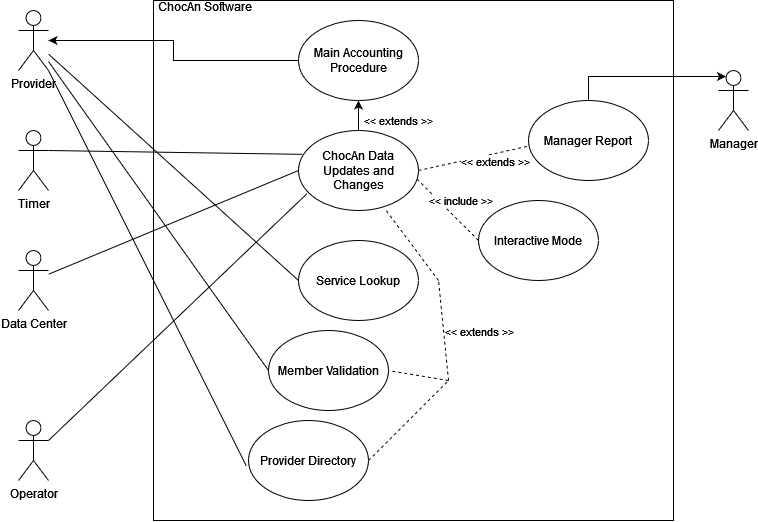

The diagram above was exported from draw.io. Its source (the exported page's mxGraphModel, read from the mxfile embedded in the PNG):
<mxGraphModel dx="928" dy="472" grid="1" gridSize="10" guides="1" tooltips="1" connect="1" arrows="1" fold="1" page="1" pageScale="1" pageWidth="850" pageHeight="1100" math="0" shadow="0">
  <root>
    <mxCell id="0" />
    <mxCell id="1" parent="0" />
    <mxCell id="n3O2dyr6H4oseRUpbdoj-1" value="" style="whiteSpace=wrap;html=1;aspect=fixed;" vertex="1" parent="1">
      <mxGeometry x="215" y="10" width="520" height="520" as="geometry" />
    </mxCell>
    <mxCell id="n3O2dyr6H4oseRUpbdoj-2" value="Data Center" style="shape=umlActor;verticalLabelPosition=bottom;verticalAlign=top;html=1;outlineConnect=0;" vertex="1" parent="1">
      <mxGeometry x="80" y="260" width="30" height="60" as="geometry" />
    </mxCell>
    <mxCell id="n3O2dyr6H4oseRUpbdoj-3" value="&lt;div&gt;Operator&lt;/div&gt;&lt;div&gt;&lt;br&gt;&lt;/div&gt;" style="shape=umlActor;verticalLabelPosition=bottom;verticalAlign=top;html=1;outlineConnect=0;" vertex="1" parent="1">
      <mxGeometry x="80" y="430" width="30" height="60" as="geometry" />
    </mxCell>
    <mxCell id="n3O2dyr6H4oseRUpbdoj-4" value="&lt;div&gt;Provider&lt;/div&gt;&lt;div&gt;&lt;br&gt;&lt;/div&gt;" style="shape=umlActor;verticalLabelPosition=bottom;verticalAlign=top;html=1;outlineConnect=0;" vertex="1" parent="1">
      <mxGeometry x="80" y="20" width="30" height="60" as="geometry" />
    </mxCell>
    <mxCell id="n3O2dyr6H4oseRUpbdoj-5" value="&lt;div&gt;Manager&lt;/div&gt;" style="shape=umlActor;verticalLabelPosition=bottom;verticalAlign=top;html=1;outlineConnect=0;" vertex="1" parent="1">
      <mxGeometry x="780" y="80" width="30" height="60" as="geometry" />
    </mxCell>
    <mxCell id="n3O2dyr6H4oseRUpbdoj-33" style="edgeStyle=orthogonalEdgeStyle;rounded=0;orthogonalLoop=1;jettySize=auto;html=1;exitX=0;exitY=0.5;exitDx=0;exitDy=0;" edge="1" parent="1" source="n3O2dyr6H4oseRUpbdoj-6" target="n3O2dyr6H4oseRUpbdoj-4">
      <mxGeometry relative="1" as="geometry" />
    </mxCell>
    <mxCell id="n3O2dyr6H4oseRUpbdoj-6" value="Main Accounting Procedure" style="ellipse;whiteSpace=wrap;html=1;" vertex="1" parent="1">
      <mxGeometry x="360" y="30" width="120" height="80" as="geometry" />
    </mxCell>
    <mxCell id="n3O2dyr6H4oseRUpbdoj-40" style="edgeStyle=orthogonalEdgeStyle;rounded=0;orthogonalLoop=1;jettySize=auto;html=1;exitX=0.5;exitY=0;exitDx=0;exitDy=0;entryX=0.25;entryY=0.1;entryDx=0;entryDy=0;entryPerimeter=0;" edge="1" parent="1" source="n3O2dyr6H4oseRUpbdoj-7" target="n3O2dyr6H4oseRUpbdoj-5">
      <mxGeometry relative="1" as="geometry" />
    </mxCell>
    <mxCell id="n3O2dyr6H4oseRUpbdoj-7" value="Manager Report" style="ellipse;whiteSpace=wrap;html=1;" vertex="1" parent="1">
      <mxGeometry x="590" y="110" width="120" height="80" as="geometry" />
    </mxCell>
    <mxCell id="n3O2dyr6H4oseRUpbdoj-8" value="Interactive Mode" style="ellipse;whiteSpace=wrap;html=1;" vertex="1" parent="1">
      <mxGeometry x="540" y="210" width="120" height="80" as="geometry" />
    </mxCell>
    <mxCell id="n3O2dyr6H4oseRUpbdoj-9" value="Member Validation" style="ellipse;whiteSpace=wrap;html=1;" vertex="1" parent="1">
      <mxGeometry x="330" y="340" width="120" height="80" as="geometry" />
    </mxCell>
    <mxCell id="n3O2dyr6H4oseRUpbdoj-10" value="Provider Directory" style="ellipse;whiteSpace=wrap;html=1;" vertex="1" parent="1">
      <mxGeometry x="310" y="430" width="120" height="80" as="geometry" />
    </mxCell>
    <mxCell id="n3O2dyr6H4oseRUpbdoj-11" value="Service Lookup" style="ellipse;whiteSpace=wrap;html=1;" vertex="1" parent="1">
      <mxGeometry x="360" y="250" width="120" height="80" as="geometry" />
    </mxCell>
    <mxCell id="n3O2dyr6H4oseRUpbdoj-12" value="ChocAn Data Updates and Changes" style="ellipse;whiteSpace=wrap;html=1;" vertex="1" parent="1">
      <mxGeometry x="360" y="140" width="120" height="80" as="geometry" />
    </mxCell>
    <mxCell id="n3O2dyr6H4oseRUpbdoj-13" value="" style="endArrow=classic;html=1;rounded=0;entryX=0.5;entryY=1;entryDx=0;entryDy=0;" edge="1" parent="1" source="n3O2dyr6H4oseRUpbdoj-12" target="n3O2dyr6H4oseRUpbdoj-6">
      <mxGeometry width="50" height="50" relative="1" as="geometry">
        <mxPoint x="510" y="150" as="sourcePoint" />
        <mxPoint x="560" y="100" as="targetPoint" />
      </mxGeometry>
    </mxCell>
    <mxCell id="n3O2dyr6H4oseRUpbdoj-14" value="&amp;lt;&amp;lt; extends &amp;gt;&amp;gt;" style="edgeLabel;html=1;align=center;verticalAlign=middle;resizable=0;points=[];" vertex="1" connectable="0" parent="n3O2dyr6H4oseRUpbdoj-13">
      <mxGeometry x="-0.4667" y="-1" relative="1" as="geometry">
        <mxPoint x="39" y="-2" as="offset" />
      </mxGeometry>
    </mxCell>
    <mxCell id="n3O2dyr6H4oseRUpbdoj-15" value="" style="endArrow=none;html=1;rounded=0;entryX=0;entryY=0.5;entryDx=0;entryDy=0;" edge="1" parent="1" source="n3O2dyr6H4oseRUpbdoj-2" target="n3O2dyr6H4oseRUpbdoj-12">
      <mxGeometry width="50" height="50" relative="1" as="geometry">
        <mxPoint x="150" y="200" as="sourcePoint" />
        <mxPoint x="200" y="150" as="targetPoint" />
      </mxGeometry>
    </mxCell>
    <mxCell id="n3O2dyr6H4oseRUpbdoj-17" value="" style="endArrow=none;html=1;rounded=0;entryX=0;entryY=0.5;entryDx=0;entryDy=0;" edge="1" parent="1" source="n3O2dyr6H4oseRUpbdoj-4" target="n3O2dyr6H4oseRUpbdoj-9">
      <mxGeometry width="50" height="50" relative="1" as="geometry">
        <mxPoint x="150" y="330" as="sourcePoint" />
        <mxPoint x="200" y="280" as="targetPoint" />
      </mxGeometry>
    </mxCell>
    <mxCell id="n3O2dyr6H4oseRUpbdoj-18" value="" style="endArrow=none;html=1;rounded=0;entryX=0;entryY=0.5;entryDx=0;entryDy=0;" edge="1" parent="1" source="n3O2dyr6H4oseRUpbdoj-4" target="n3O2dyr6H4oseRUpbdoj-11">
      <mxGeometry width="50" height="50" relative="1" as="geometry">
        <mxPoint x="220" y="370" as="sourcePoint" />
        <mxPoint x="270" y="320" as="targetPoint" />
      </mxGeometry>
    </mxCell>
    <mxCell id="n3O2dyr6H4oseRUpbdoj-19" value="" style="endArrow=none;html=1;rounded=0;entryX=-0.018;entryY=0.569;entryDx=0;entryDy=0;entryPerimeter=0;" edge="1" parent="1" source="n3O2dyr6H4oseRUpbdoj-4" target="n3O2dyr6H4oseRUpbdoj-10">
      <mxGeometry width="50" height="50" relative="1" as="geometry">
        <mxPoint x="190" y="400" as="sourcePoint" />
        <mxPoint x="240" y="350" as="targetPoint" />
      </mxGeometry>
    </mxCell>
    <mxCell id="n3O2dyr6H4oseRUpbdoj-23" value="" style="endArrow=none;dashed=1;html=1;rounded=0;entryX=0.718;entryY=0.975;entryDx=0;entryDy=0;entryPerimeter=0;" edge="1" parent="1" target="n3O2dyr6H4oseRUpbdoj-12">
      <mxGeometry width="50" height="50" relative="1" as="geometry">
        <mxPoint x="500" y="290" as="sourcePoint" />
        <mxPoint x="550" y="240" as="targetPoint" />
      </mxGeometry>
    </mxCell>
    <mxCell id="n3O2dyr6H4oseRUpbdoj-24" value="" style="endArrow=none;dashed=1;html=1;rounded=0;" edge="1" parent="1">
      <mxGeometry width="50" height="50" relative="1" as="geometry">
        <mxPoint x="510" y="390" as="sourcePoint" />
        <mxPoint x="500" y="290" as="targetPoint" />
      </mxGeometry>
    </mxCell>
    <mxCell id="n3O2dyr6H4oseRUpbdoj-27" value="&lt;div&gt;&amp;lt;&amp;lt; extends &amp;gt;&amp;gt;&lt;/div&gt;" style="edgeLabel;html=1;align=center;verticalAlign=middle;resizable=0;points=[];" vertex="1" connectable="0" parent="n3O2dyr6H4oseRUpbdoj-24">
      <mxGeometry x="0.3343" y="-3" relative="1" as="geometry">
        <mxPoint x="34" y="17" as="offset" />
      </mxGeometry>
    </mxCell>
    <mxCell id="n3O2dyr6H4oseRUpbdoj-25" value="" style="endArrow=none;dashed=1;html=1;rounded=0;entryX=1;entryY=0.5;entryDx=0;entryDy=0;" edge="1" parent="1" target="n3O2dyr6H4oseRUpbdoj-9">
      <mxGeometry width="50" height="50" relative="1" as="geometry">
        <mxPoint x="510" y="390" as="sourcePoint" />
        <mxPoint x="510" y="430" as="targetPoint" />
      </mxGeometry>
    </mxCell>
    <mxCell id="n3O2dyr6H4oseRUpbdoj-26" value="" style="endArrow=none;dashed=1;html=1;rounded=0;exitX=1;exitY=0.5;exitDx=0;exitDy=0;" edge="1" parent="1" source="n3O2dyr6H4oseRUpbdoj-10">
      <mxGeometry width="50" height="50" relative="1" as="geometry">
        <mxPoint x="430" y="480" as="sourcePoint" />
        <mxPoint x="510" y="390" as="targetPoint" />
      </mxGeometry>
    </mxCell>
    <mxCell id="n3O2dyr6H4oseRUpbdoj-28" value="" style="endArrow=none;dashed=1;html=1;rounded=0;entryX=0.989;entryY=0.61;entryDx=0;entryDy=0;entryPerimeter=0;exitX=0;exitY=0.5;exitDx=0;exitDy=0;" edge="1" parent="1" source="n3O2dyr6H4oseRUpbdoj-8" target="n3O2dyr6H4oseRUpbdoj-12">
      <mxGeometry width="50" height="50" relative="1" as="geometry">
        <mxPoint x="520" y="290" as="sourcePoint" />
        <mxPoint x="570" y="240" as="targetPoint" />
      </mxGeometry>
    </mxCell>
    <mxCell id="n3O2dyr6H4oseRUpbdoj-29" value="&amp;lt;&amp;lt; include &amp;gt;&amp;gt;" style="edgeLabel;html=1;align=center;verticalAlign=middle;resizable=0;points=[];" vertex="1" connectable="0" parent="n3O2dyr6H4oseRUpbdoj-28">
      <mxGeometry x="-0.3607" y="-1" relative="1" as="geometry">
        <mxPoint y="-20" as="offset" />
      </mxGeometry>
    </mxCell>
    <mxCell id="n3O2dyr6H4oseRUpbdoj-30" value="" style="endArrow=none;dashed=1;html=1;rounded=0;exitX=1;exitY=0.5;exitDx=0;exitDy=0;entryX=0.003;entryY=0.569;entryDx=0;entryDy=0;entryPerimeter=0;" edge="1" parent="1" source="n3O2dyr6H4oseRUpbdoj-12" target="n3O2dyr6H4oseRUpbdoj-7">
      <mxGeometry width="50" height="50" relative="1" as="geometry">
        <mxPoint x="500" y="200" as="sourcePoint" />
        <mxPoint x="550" y="150" as="targetPoint" />
      </mxGeometry>
    </mxCell>
    <mxCell id="n3O2dyr6H4oseRUpbdoj-31" value="&lt;div&gt;&amp;lt;&amp;lt; extends &amp;gt;&amp;gt;&lt;/div&gt;" style="edgeLabel;html=1;align=center;verticalAlign=middle;resizable=0;points=[];" vertex="1" connectable="0" parent="n3O2dyr6H4oseRUpbdoj-30">
      <mxGeometry x="0.3743" y="-2" relative="1" as="geometry">
        <mxPoint y="5" as="offset" />
      </mxGeometry>
    </mxCell>
    <mxCell id="n3O2dyr6H4oseRUpbdoj-37" value="" style="endArrow=none;html=1;rounded=0;exitX=1;exitY=0.3333333333333333;exitDx=0;exitDy=0;exitPerimeter=0;entryX=0.072;entryY=0.788;entryDx=0;entryDy=0;entryPerimeter=0;" edge="1" parent="1" source="n3O2dyr6H4oseRUpbdoj-3" target="n3O2dyr6H4oseRUpbdoj-12">
      <mxGeometry width="50" height="50" relative="1" as="geometry">
        <mxPoint x="140" y="430" as="sourcePoint" />
        <mxPoint x="190" y="380" as="targetPoint" />
      </mxGeometry>
    </mxCell>
    <mxCell id="n3O2dyr6H4oseRUpbdoj-38" value="Timer" style="shape=umlActor;verticalLabelPosition=bottom;verticalAlign=top;html=1;outlineConnect=0;" vertex="1" parent="1">
      <mxGeometry x="80" y="140" width="30" height="60" as="geometry" />
    </mxCell>
    <mxCell id="n3O2dyr6H4oseRUpbdoj-39" value="" style="endArrow=none;html=1;rounded=0;entryX=1;entryY=0.3333333333333333;entryDx=0;entryDy=0;entryPerimeter=0;exitX=0.031;exitY=0.298;exitDx=0;exitDy=0;exitPerimeter=0;" edge="1" parent="1" source="n3O2dyr6H4oseRUpbdoj-12" target="n3O2dyr6H4oseRUpbdoj-38">
      <mxGeometry width="50" height="50" relative="1" as="geometry">
        <mxPoint x="-40" y="260" as="sourcePoint" />
        <mxPoint x="10" y="210" as="targetPoint" />
      </mxGeometry>
    </mxCell>
    <mxCell id="n3O2dyr6H4oseRUpbdoj-41" value="ChocAn Software" style="text;html=1;strokeColor=none;fillColor=none;spacing=5;spacingTop=-20;whiteSpace=wrap;overflow=hidden;rounded=0;" vertex="1" parent="1">
      <mxGeometry x="215" y="20" width="190" height="120" as="geometry" />
    </mxCell>
  </root>
</mxGraphModel>